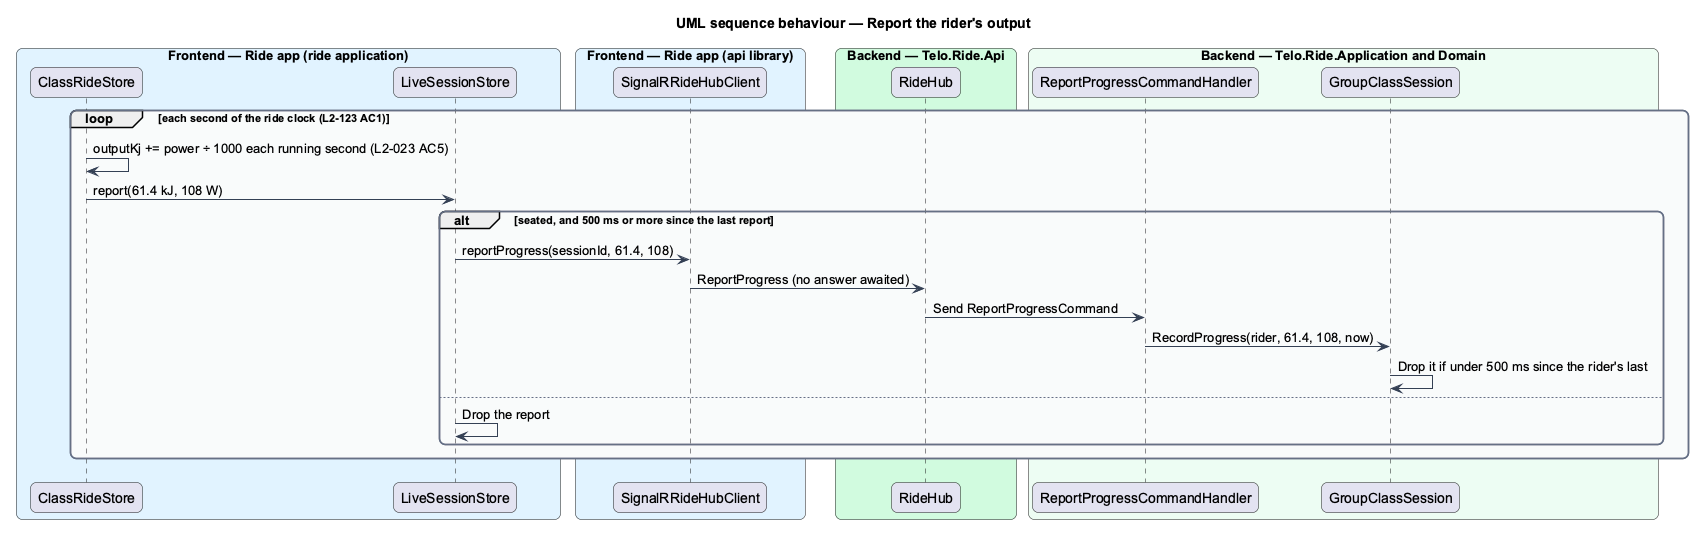

The diagram above was rendered by PlantUML. Its source (embedded in the PNG):
@startuml
title UML sequence behaviour — Report the rider's output
skinparam backgroundColor #FFFFFF
skinparam shadowing false
skinparam roundcorner 12
skinparam defaultFontName Arial
skinparam ArrowColor #344054
skinparam rectangle {
  BorderColor #344054
  FontColor #101828
}
skinparam package {
  BorderColor #667085
  FontColor #101828
  BackgroundColor #F9FAFB
}
box "Frontend — Ride app (ride application)" #E0F2FE
  participant "ClassRideStore" as store
  participant "LiveSessionStore" as live
end box
box "Frontend — Ride app (api library)" #E0F2FE
  participant "SignalRRideHubClient" as hub
end box
box "Backend — Telo.Ride.Api" #D1FADF
  participant "RideHub" as rhub
end box
box "Backend — Telo.Ride.Application and Domain" #ECFDF3
  participant "ReportProgressCommandHandler" as handler
  participant "GroupClassSession" as session
end box
loop each second of the ride clock (L2-123 AC1)
  store -> store : outputKj += power ÷ 1000 each running second (L2-023 AC5)
  store -> live : report(61.4 kJ, 108 W)
  alt seated, and 500 ms or more since the last report
    live -> hub : reportProgress(sessionId, 61.4, 108)
    hub -> rhub : ReportProgress (no answer awaited)
    rhub -> handler : Send ReportProgressCommand
    handler -> session : RecordProgress(rider, 61.4, 108, now)
    session -> session : Drop it if under 500 ms since the rider's last
  else
    live -> live : Drop the report
  end
end
@enduml